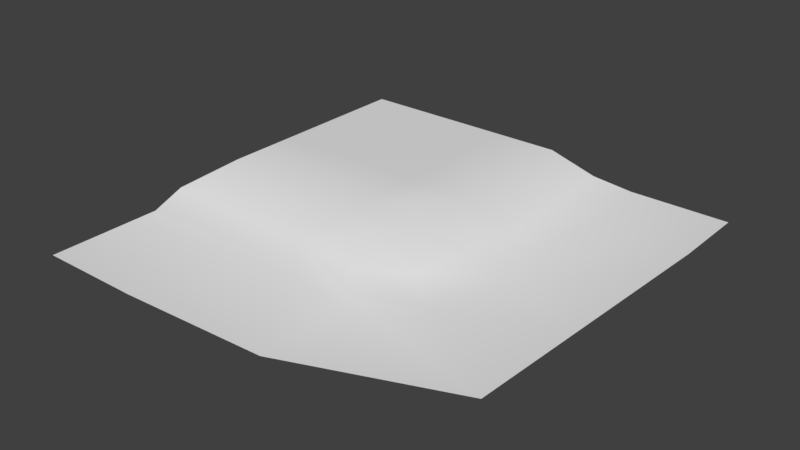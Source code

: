 # Source: The_Island.blend  (saved by Blender 2.79.0; exported with 4.5.12 LTS)
import bpy
from mathutils import Matrix  # noqa: F401  (used for matrix-valued properties, if any)

bpy.ops.wm.read_factory_settings(use_empty=True)
scene = bpy.context.scene
scene.name = 'Scene'

# ---- collections
col_collection_1 = bpy.data.collections.new('Collection 1'); scene.collection.children.link(col_collection_1)

# ---- world
world_world = bpy.data.worlds.new('World'); scene.world = world_world
world_world.color = (0.05088, 0.05088, 0.05088)
world_world.use_sun_shadow = False
world_world.sun_shadow_jitter_overblur = 0.0
world_world.cycles.sampling_method = 'MANUAL'

# ---- meshes
me_cube_001 = bpy.data.meshes.new('Cube.001')
me_cube_001.from_pydata([(-1.197, -1.872, 0.09904), (-1.112, -0.9132, 0.2373), (-1.0, 1.0, 0.3321), (1.666, -1.345, 0.0601), (0.7534, -0.7559, 0.1864), (1.793, 1.196, 0.09904), (0.8883, 1.004, 0.2309), (0.102, 1.0, 0.3321), (-0.4634, -1.872, 0.09904), (-0.09765, -0.8665, 0.1776), (-1.0, 0.0, 0.3321), (1.793, 0.641, 0.09904), (0.9013, 0.0, 0.1921), (0.102, 0.0, 0.3321), (-1.179, -1.089, 0.1111), (1.089, 1.179, 0.1111), (0.9848, -0.8771, 0.09143), (0.07095, -1.089, 0.1111), (1.089, 0.04468, 0.1111), (0.8389, -0.3235, 0.1784), (0.102, -0.5, 0.3321), (-1.0, -0.5, 0.3321), (1.712, -0.4729, 0.06551), (1.08, -0.3262, 0.06665), (0.551, 1.0, 0.3321), (0.5395, -1.79, 0.06238), (0.4174, -0.8983, 0.1704), (0.551, 0.0, 0.3321), (0.5169, -1.048, 0.05463), (0.5317, -0.4585, 0.2931)], [], [(23, 19, 4, 16), (17, 9, 1, 14), (20, 21, 1, 9), (29, 20, 9, 26), (28, 26, 9, 17), (24, 7, 13, 27), (7, 2, 10, 13), (15, 6, 12, 18), (5, 15, 18, 11), (25, 28, 17, 8), (8, 17, 14, 0), (22, 23, 16, 3), (11, 18, 23, 22), (27, 13, 20, 29), (13, 10, 21, 20), (18, 12, 19, 23), (12, 27, 29, 19), (3, 16, 28, 25), (6, 24, 27, 12), (16, 4, 26, 28), (19, 29, 4), (4, 29, 26)])
me_cube_001.polygons.foreach_set('use_smooth', [True] * 22)
me_cube_001.use_remesh_preserve_volume = False
me_cube_001.use_remesh_preserve_attributes = False
me_cube_001.use_mirror_vertex_groups = False
me_cube_001.update()

# ---- objects
ob_cube = bpy.data.objects.new('Cube', me_cube_001)

# ---- transforms, parenting, visibility, modifiers, constraints
ob_cube.location = (6.544, -8.53, 0.0)
ob_cube.lineart.crease_threshold = 0.0
_m = ob_cube.modifiers.new('EdgeSplit', 'EDGE_SPLIT')

# ---- collection membership
col_collection_1.objects.link(ob_cube)

# ---- scene / render settings (as saved in the file)
scene.frame_start = 1; scene.frame_end = 250; scene.frame_set(1)
scene.render.engine = 'BLENDER_EEVEE_NEXT'
scene.render.resolution_percentage = 50
scene.render.dither_intensity = 0.0
scene.cycles.use_denoising = False
scene.cycles.samples = 128
scene.cycles.sampling_pattern = 'TABULATED_SOBOL'
scene.cycles.use_adaptive_sampling = False
scene.cycles.use_light_tree = False
scene.cycles.blur_glossy = 0.0
scene.cycles.sample_clamp_indirect = 0.0
scene.view_settings.view_transform = 'Standard'
bpy.context.view_layer.update()

# ---- added for rendering (the .blend has no active camera and no usable light): camera, sun
cam_auto = bpy.data.cameras.new('AutoCamera')
cam_auto.lens = 50.0
cam_auto.sensor_width = 36.0
cam_auto.clip_end = 1000.0
ob_auto_camera = bpy.data.objects.new('AutoCamera', cam_auto)
scene.collection.objects.link(ob_auto_camera)
ob_auto_camera.location = (10.8136, -13.6345, 3.37096)
ob_auto_camera.rotation_euler = (1.09748, -7.21219e-08, 0.694738)
scene.camera = ob_auto_camera
light_auto_sun = bpy.data.lights.new('AutoSun', 'SUN')
light_auto_sun.energy = 3.0
light_auto_sun.angle = 0.0523599
ob_auto_sun = bpy.data.objects.new('AutoSun', light_auto_sun)
scene.collection.objects.link(ob_auto_sun)
ob_auto_sun.rotation_euler = (0.872665, 0.174533, 0.523599)
bpy.context.view_layer.update()

